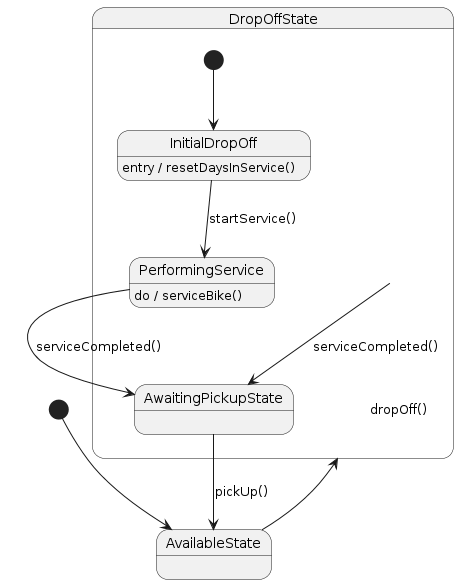

The diagram above was rendered by PlantUML. Its source (embedded in the PNG):
@startuml
[*] --> AvailableState

AvailableState --> DropOffState : dropOff()

state DropOffState {
    [*] --> InitialDropOff
    InitialDropOff : entry / resetDaysInService()
    InitialDropOff --> PerformingService : startService()
    PerformingService : do / serviceBike()
    PerformingService --> AwaitingPickupState : serviceCompleted()
}

DropOffState --> AwaitingPickupState : serviceCompleted()
AwaitingPickupState --> AvailableState : pickUp()
@enduml